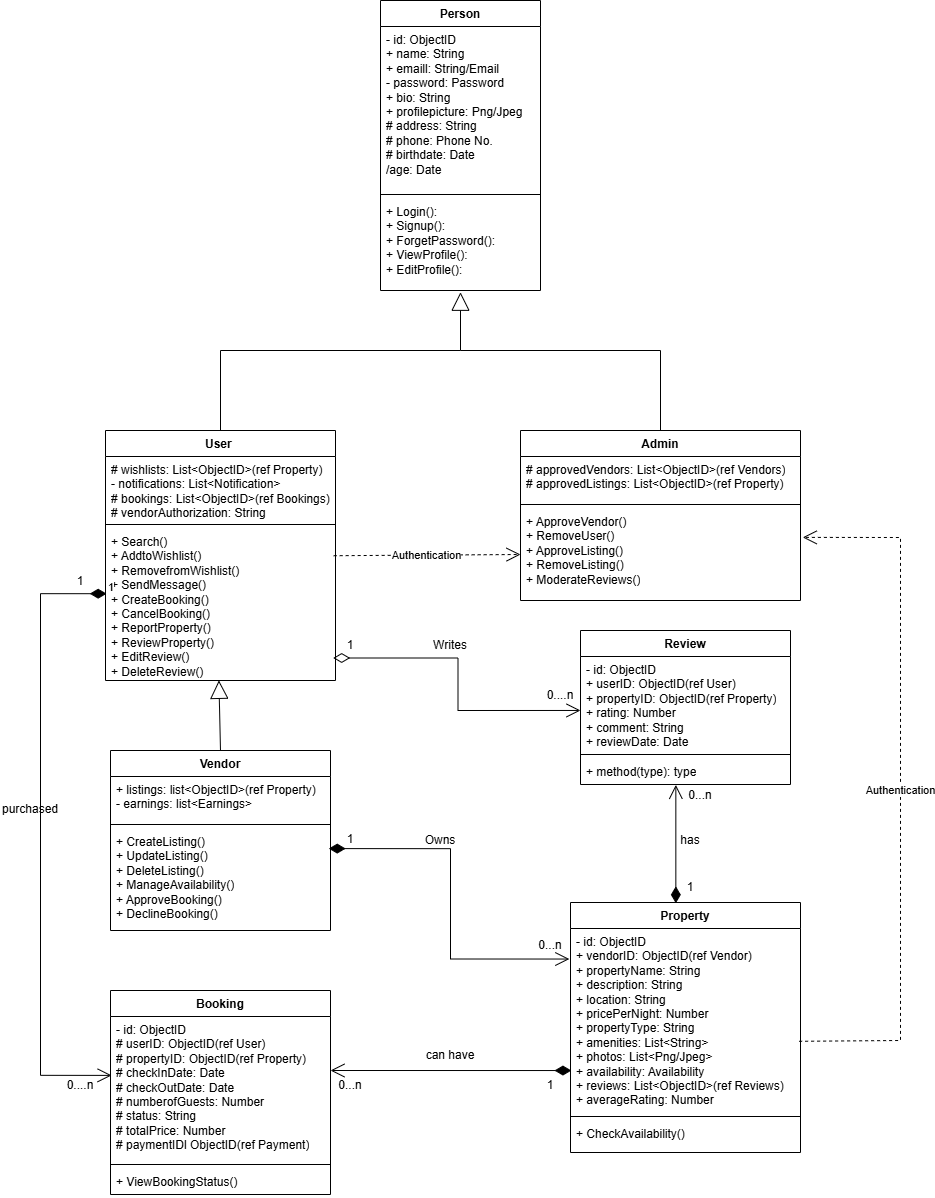

The diagram above was exported from draw.io. Its source (the exported page's mxGraphModel, read from the mxfile embedded in the PNG):
<mxGraphModel dx="2510" dy="945" grid="1" gridSize="10" guides="1" tooltips="1" connect="1" arrows="1" fold="1" page="1" pageScale="1" pageWidth="850" pageHeight="1100" math="0" shadow="0">
  <root>
    <mxCell id="0" />
    <mxCell id="1" parent="0" />
    <mxCell id="Hzgwou4EnnqTboirTjwb-27" value="Person" style="swimlane;fontStyle=1;align=center;verticalAlign=top;childLayout=stackLayout;horizontal=1;startSize=26;horizontalStack=0;resizeParent=1;resizeParentMax=0;resizeLast=0;collapsible=1;marginBottom=0;whiteSpace=wrap;html=1;" parent="1" vertex="1">
      <mxGeometry x="160" y="170" width="160" height="290" as="geometry" />
    </mxCell>
    <mxCell id="Hzgwou4EnnqTboirTjwb-28" value="- id: ObjectID&lt;div&gt;+ name: String&lt;/div&gt;&lt;div&gt;+ emaill: String/Email&lt;/div&gt;&lt;div&gt;- password: Password&lt;/div&gt;&lt;div&gt;+ bio: String&lt;/div&gt;&lt;div&gt;+ profilepicture: Png/Jpeg&lt;/div&gt;&lt;div&gt;# address: String&lt;/div&gt;&lt;div&gt;# phone: Phone No.&lt;/div&gt;&lt;div&gt;# birthdate: Date&lt;/div&gt;&lt;div&gt;/age: Date&lt;/div&gt;" style="text;strokeColor=none;fillColor=none;align=left;verticalAlign=top;spacingLeft=4;spacingRight=4;overflow=hidden;rotatable=0;points=[[0,0.5],[1,0.5]];portConstraint=eastwest;whiteSpace=wrap;html=1;" parent="Hzgwou4EnnqTboirTjwb-27" vertex="1">
      <mxGeometry y="26" width="160" height="164" as="geometry" />
    </mxCell>
    <mxCell id="Hzgwou4EnnqTboirTjwb-29" value="" style="line;strokeWidth=1;fillColor=none;align=left;verticalAlign=middle;spacingTop=-1;spacingLeft=3;spacingRight=3;rotatable=0;labelPosition=right;points=[];portConstraint=eastwest;strokeColor=inherit;" parent="Hzgwou4EnnqTboirTjwb-27" vertex="1">
      <mxGeometry y="190" width="160" height="8" as="geometry" />
    </mxCell>
    <mxCell id="Hzgwou4EnnqTboirTjwb-30" value="+ Login():&amp;nbsp;&lt;div&gt;+ Signup():&lt;/div&gt;&lt;div&gt;+ ForgetPassword():&lt;/div&gt;&lt;div&gt;+ ViewProfile():&lt;/div&gt;&lt;div&gt;+ EditProfile():&lt;/div&gt;" style="text;strokeColor=none;fillColor=none;align=left;verticalAlign=top;spacingLeft=4;spacingRight=4;overflow=hidden;rotatable=0;points=[[0,0.5],[1,0.5]];portConstraint=eastwest;whiteSpace=wrap;html=1;" parent="Hzgwou4EnnqTboirTjwb-27" vertex="1">
      <mxGeometry y="198" width="160" height="92" as="geometry" />
    </mxCell>
    <mxCell id="Hzgwou4EnnqTboirTjwb-33" value="" style="endArrow=block;endSize=16;endFill=0;html=1;rounded=0;entryX=0.5;entryY=1.019;entryDx=0;entryDy=0;entryPerimeter=0;exitX=0.5;exitY=0;exitDx=0;exitDy=0;" parent="1" source="Hzgwou4EnnqTboirTjwb-34" target="Hzgwou4EnnqTboirTjwb-30" edge="1">
      <mxGeometry x="-0.001" width="160" relative="1" as="geometry">
        <mxPoint x="240" y="550" as="sourcePoint" />
        <mxPoint x="430" y="540" as="targetPoint" />
        <Array as="points">
          <mxPoint y="520" />
          <mxPoint x="240" y="520" />
        </Array>
        <mxPoint as="offset" />
      </mxGeometry>
    </mxCell>
    <mxCell id="Hzgwou4EnnqTboirTjwb-34" value="User&amp;nbsp;" style="swimlane;fontStyle=1;align=center;verticalAlign=top;childLayout=stackLayout;horizontal=1;startSize=26;horizontalStack=0;resizeParent=1;resizeParentMax=0;resizeLast=0;collapsible=1;marginBottom=0;whiteSpace=wrap;html=1;" parent="1" vertex="1">
      <mxGeometry x="-115" y="600" width="230" height="250" as="geometry" />
    </mxCell>
    <mxCell id="Hzgwou4EnnqTboirTjwb-35" value="# wishlists: List&amp;lt;ObjectID&amp;gt;(ref Property)&lt;div&gt;- notifications: List&amp;lt;Notification&amp;gt;&lt;/div&gt;&lt;div&gt;# bookings: List&amp;lt;ObjectID&amp;gt;(ref Bookings)&lt;/div&gt;&lt;div&gt;# vendorAuthorization: String&lt;/div&gt;" style="text;strokeColor=none;fillColor=none;align=left;verticalAlign=top;spacingLeft=4;spacingRight=4;overflow=hidden;rotatable=0;points=[[0,0.5],[1,0.5]];portConstraint=eastwest;whiteSpace=wrap;html=1;" parent="Hzgwou4EnnqTboirTjwb-34" vertex="1">
      <mxGeometry y="26" width="230" height="64" as="geometry" />
    </mxCell>
    <mxCell id="Hzgwou4EnnqTboirTjwb-36" value="" style="line;strokeWidth=1;fillColor=none;align=left;verticalAlign=middle;spacingTop=-1;spacingLeft=3;spacingRight=3;rotatable=0;labelPosition=right;points=[];portConstraint=eastwest;strokeColor=inherit;" parent="Hzgwou4EnnqTboirTjwb-34" vertex="1">
      <mxGeometry y="90" width="230" height="8" as="geometry" />
    </mxCell>
    <mxCell id="Hzgwou4EnnqTboirTjwb-37" value="+ Search()&lt;div&gt;+ AddtoWishlist()&lt;/div&gt;&lt;div&gt;+ RemovefromWishlist()&amp;nbsp;&lt;/div&gt;&lt;div&gt;+ SendMessage()&lt;/div&gt;&lt;div&gt;+ CreateBooking()&lt;/div&gt;&lt;div&gt;+ CancelBooking()&lt;/div&gt;&lt;div&gt;+ ReportProperty()&lt;/div&gt;&lt;div&gt;+ ReviewProperty()&lt;/div&gt;&lt;div&gt;+ EditReview()&lt;/div&gt;&lt;div&gt;+ DeleteReview()&lt;/div&gt;" style="text;strokeColor=none;fillColor=none;align=left;verticalAlign=top;spacingLeft=4;spacingRight=4;overflow=hidden;rotatable=0;points=[[0,0.5],[1,0.5]];portConstraint=eastwest;whiteSpace=wrap;html=1;" parent="Hzgwou4EnnqTboirTjwb-34" vertex="1">
      <mxGeometry y="98" width="230" height="152" as="geometry" />
    </mxCell>
    <mxCell id="Hzgwou4EnnqTboirTjwb-38" value="Vendor" style="swimlane;fontStyle=1;align=center;verticalAlign=top;childLayout=stackLayout;horizontal=1;startSize=26;horizontalStack=0;resizeParent=1;resizeParentMax=0;resizeLast=0;collapsible=1;marginBottom=0;whiteSpace=wrap;html=1;" parent="1" vertex="1">
      <mxGeometry x="-110" y="920" width="220" height="180" as="geometry" />
    </mxCell>
    <mxCell id="Hzgwou4EnnqTboirTjwb-39" value="+ listings: list&amp;lt;ObjectID&amp;gt;(ref Property)&lt;div&gt;- earnings: list&amp;lt;Earnings&amp;gt;&lt;/div&gt;" style="text;strokeColor=none;fillColor=none;align=left;verticalAlign=top;spacingLeft=4;spacingRight=4;overflow=hidden;rotatable=0;points=[[0,0.5],[1,0.5]];portConstraint=eastwest;whiteSpace=wrap;html=1;" parent="Hzgwou4EnnqTboirTjwb-38" vertex="1">
      <mxGeometry y="26" width="220" height="44" as="geometry" />
    </mxCell>
    <mxCell id="Hzgwou4EnnqTboirTjwb-40" value="" style="line;strokeWidth=1;fillColor=none;align=left;verticalAlign=middle;spacingTop=-1;spacingLeft=3;spacingRight=3;rotatable=0;labelPosition=right;points=[];portConstraint=eastwest;strokeColor=inherit;" parent="Hzgwou4EnnqTboirTjwb-38" vertex="1">
      <mxGeometry y="70" width="220" height="8" as="geometry" />
    </mxCell>
    <mxCell id="Hzgwou4EnnqTboirTjwb-41" value="+ CreateListing()&lt;div&gt;+ UpdateListing()&lt;/div&gt;&lt;div&gt;+ DeleteListing()&amp;nbsp;&lt;/div&gt;&lt;div&gt;+ ManageAvailability()&lt;/div&gt;&lt;div&gt;+ ApproveBooking()&lt;/div&gt;&lt;div&gt;+ DeclineBooking()&amp;nbsp;&lt;/div&gt;" style="text;strokeColor=none;fillColor=none;align=left;verticalAlign=top;spacingLeft=4;spacingRight=4;overflow=hidden;rotatable=0;points=[[0,0.5],[1,0.5]];portConstraint=eastwest;whiteSpace=wrap;html=1;" parent="Hzgwou4EnnqTboirTjwb-38" vertex="1">
      <mxGeometry y="78" width="220" height="102" as="geometry" />
    </mxCell>
    <mxCell id="Hzgwou4EnnqTboirTjwb-51" value="" style="endArrow=block;endSize=16;endFill=0;html=1;rounded=0;entryX=0.493;entryY=0.999;entryDx=0;entryDy=0;entryPerimeter=0;exitX=0.5;exitY=0;exitDx=0;exitDy=0;" parent="1" source="Hzgwou4EnnqTboirTjwb-38" target="Hzgwou4EnnqTboirTjwb-37" edge="1">
      <mxGeometry width="160" relative="1" as="geometry">
        <mxPoint x="-2" y="940" as="sourcePoint" />
        <mxPoint x="90" y="920" as="targetPoint" />
      </mxGeometry>
    </mxCell>
    <mxCell id="Hzgwou4EnnqTboirTjwb-52" value="Admin" style="swimlane;fontStyle=1;align=center;verticalAlign=top;childLayout=stackLayout;horizontal=1;startSize=26;horizontalStack=0;resizeParent=1;resizeParentMax=0;resizeLast=0;collapsible=1;marginBottom=0;whiteSpace=wrap;html=1;" parent="1" vertex="1">
      <mxGeometry x="300" y="600" width="280" height="170" as="geometry" />
    </mxCell>
    <mxCell id="Hzgwou4EnnqTboirTjwb-53" value="# approvedVendors: List&amp;lt;ObjectID&amp;gt;(ref Vendors)&lt;div&gt;# approvedListings: List&amp;lt;ObjectID&amp;gt;(ref Property)&lt;/div&gt;" style="text;strokeColor=none;fillColor=none;align=left;verticalAlign=top;spacingLeft=4;spacingRight=4;overflow=hidden;rotatable=0;points=[[0,0.5],[1,0.5]];portConstraint=eastwest;whiteSpace=wrap;html=1;" parent="Hzgwou4EnnqTboirTjwb-52" vertex="1">
      <mxGeometry y="26" width="280" height="44" as="geometry" />
    </mxCell>
    <mxCell id="Hzgwou4EnnqTboirTjwb-54" value="" style="line;strokeWidth=1;fillColor=none;align=left;verticalAlign=middle;spacingTop=-1;spacingLeft=3;spacingRight=3;rotatable=0;labelPosition=right;points=[];portConstraint=eastwest;strokeColor=inherit;" parent="Hzgwou4EnnqTboirTjwb-52" vertex="1">
      <mxGeometry y="70" width="280" height="8" as="geometry" />
    </mxCell>
    <mxCell id="Hzgwou4EnnqTboirTjwb-55" value="+ ApproveVendor()&lt;div&gt;+ RemoveUser()&lt;/div&gt;&lt;div&gt;+ ApproveListing()&lt;/div&gt;&lt;div&gt;+ RemoveListing()&lt;/div&gt;&lt;div&gt;+ ModerateReviews()&lt;/div&gt;" style="text;strokeColor=none;fillColor=none;align=left;verticalAlign=top;spacingLeft=4;spacingRight=4;overflow=hidden;rotatable=0;points=[[0,0.5],[1,0.5]];portConstraint=eastwest;whiteSpace=wrap;html=1;" parent="Hzgwou4EnnqTboirTjwb-52" vertex="1">
      <mxGeometry y="78" width="280" height="92" as="geometry" />
    </mxCell>
    <mxCell id="Hzgwou4EnnqTboirTjwb-56" value="" style="endArrow=none;html=1;rounded=0;entryX=0.5;entryY=0;entryDx=0;entryDy=0;" parent="1" target="Hzgwou4EnnqTboirTjwb-52" edge="1">
      <mxGeometry width="50" height="50" relative="1" as="geometry">
        <mxPoint x="240" y="520" as="sourcePoint" />
        <mxPoint x="430" y="540" as="targetPoint" />
        <Array as="points">
          <mxPoint x="440" y="520" />
        </Array>
      </mxGeometry>
    </mxCell>
    <mxCell id="Hzgwou4EnnqTboirTjwb-57" value="Property" style="swimlane;fontStyle=1;align=center;verticalAlign=top;childLayout=stackLayout;horizontal=1;startSize=26;horizontalStack=0;resizeParent=1;resizeParentMax=0;resizeLast=0;collapsible=1;marginBottom=0;whiteSpace=wrap;html=1;" parent="1" vertex="1">
      <mxGeometry x="350" y="1072" width="230" height="250" as="geometry" />
    </mxCell>
    <mxCell id="Hzgwou4EnnqTboirTjwb-58" value="- id: ObjectID&lt;div&gt;+ vendorID: ObjectID(ref Vendor)&lt;/div&gt;&lt;div&gt;+ propertyName: String&lt;/div&gt;&lt;div&gt;+ description: String&lt;/div&gt;&lt;div&gt;+ location: String&lt;/div&gt;&lt;div&gt;+ pricePerNight: Number&lt;/div&gt;&lt;div&gt;+ propertyType: String&lt;/div&gt;&lt;div&gt;+ amenities: List&amp;lt;String&amp;gt;&lt;/div&gt;&lt;div&gt;+ photos: List&amp;lt;Png/Jpeg&amp;gt;&lt;/div&gt;&lt;div&gt;+ availability: Availability&lt;/div&gt;&lt;div&gt;+ reviews: List&amp;lt;ObjectID&amp;gt;(ref Reviews)&amp;nbsp;&lt;/div&gt;&lt;div&gt;+ averageRating: Number&lt;/div&gt;" style="text;strokeColor=none;fillColor=none;align=left;verticalAlign=top;spacingLeft=4;spacingRight=4;overflow=hidden;rotatable=0;points=[[0,0.5],[1,0.5]];portConstraint=eastwest;whiteSpace=wrap;html=1;" parent="Hzgwou4EnnqTboirTjwb-57" vertex="1">
      <mxGeometry y="26" width="230" height="184" as="geometry" />
    </mxCell>
    <mxCell id="Hzgwou4EnnqTboirTjwb-59" value="" style="line;strokeWidth=1;fillColor=none;align=left;verticalAlign=middle;spacingTop=-1;spacingLeft=3;spacingRight=3;rotatable=0;labelPosition=right;points=[];portConstraint=eastwest;strokeColor=inherit;" parent="Hzgwou4EnnqTboirTjwb-57" vertex="1">
      <mxGeometry y="210" width="230" height="8" as="geometry" />
    </mxCell>
    <mxCell id="Hzgwou4EnnqTboirTjwb-60" value="+ CheckAvailability()" style="text;strokeColor=none;fillColor=none;align=left;verticalAlign=top;spacingLeft=4;spacingRight=4;overflow=hidden;rotatable=0;points=[[0,0.5],[1,0.5]];portConstraint=eastwest;whiteSpace=wrap;html=1;" parent="Hzgwou4EnnqTboirTjwb-57" vertex="1">
      <mxGeometry y="218" width="230" height="32" as="geometry" />
    </mxCell>
    <mxCell id="Hzgwou4EnnqTboirTjwb-61" value="Booking" style="swimlane;fontStyle=1;align=center;verticalAlign=top;childLayout=stackLayout;horizontal=1;startSize=26;horizontalStack=0;resizeParent=1;resizeParentMax=0;resizeLast=0;collapsible=1;marginBottom=0;whiteSpace=wrap;html=1;" parent="1" vertex="1">
      <mxGeometry x="-110" y="1160" width="220" height="204" as="geometry" />
    </mxCell>
    <mxCell id="Hzgwou4EnnqTboirTjwb-62" value="- id: ObjectID&lt;div&gt;# userID: ObjectID(ref User)&amp;nbsp;&lt;/div&gt;&lt;div&gt;# propertyID: ObjectID(ref Property)&lt;/div&gt;&lt;div&gt;# checkInDate: Date&lt;/div&gt;&lt;div&gt;# checkOutDate: Date&lt;/div&gt;&lt;div&gt;# numberofGuests: Number&lt;/div&gt;&lt;div&gt;# status: String&lt;/div&gt;&lt;div&gt;# totalPrice: Number&lt;/div&gt;&lt;div&gt;# paymentIDl ObjectID(ref Payment)&lt;/div&gt;" style="text;strokeColor=none;fillColor=none;align=left;verticalAlign=top;spacingLeft=4;spacingRight=4;overflow=hidden;rotatable=0;points=[[0,0.5],[1,0.5]];portConstraint=eastwest;whiteSpace=wrap;html=1;" parent="Hzgwou4EnnqTboirTjwb-61" vertex="1">
      <mxGeometry y="26" width="220" height="144" as="geometry" />
    </mxCell>
    <mxCell id="Hzgwou4EnnqTboirTjwb-63" value="" style="line;strokeWidth=1;fillColor=none;align=left;verticalAlign=middle;spacingTop=-1;spacingLeft=3;spacingRight=3;rotatable=0;labelPosition=right;points=[];portConstraint=eastwest;strokeColor=inherit;" parent="Hzgwou4EnnqTboirTjwb-61" vertex="1">
      <mxGeometry y="170" width="220" height="8" as="geometry" />
    </mxCell>
    <mxCell id="Hzgwou4EnnqTboirTjwb-64" value="+ ViewBookingStatus()" style="text;strokeColor=none;fillColor=none;align=left;verticalAlign=top;spacingLeft=4;spacingRight=4;overflow=hidden;rotatable=0;points=[[0,0.5],[1,0.5]];portConstraint=eastwest;whiteSpace=wrap;html=1;" parent="Hzgwou4EnnqTboirTjwb-61" vertex="1">
      <mxGeometry y="178" width="220" height="26" as="geometry" />
    </mxCell>
    <mxCell id="Hzgwou4EnnqTboirTjwb-69" value="Review" style="swimlane;fontStyle=1;align=center;verticalAlign=top;childLayout=stackLayout;horizontal=1;startSize=26;horizontalStack=0;resizeParent=1;resizeParentMax=0;resizeLast=0;collapsible=1;marginBottom=0;whiteSpace=wrap;html=1;" parent="1" vertex="1">
      <mxGeometry x="360" y="800" width="210" height="154" as="geometry" />
    </mxCell>
    <mxCell id="Hzgwou4EnnqTboirTjwb-70" value="- id: ObjectID&lt;div&gt;+ userID: ObjectID(ref User)&lt;/div&gt;&lt;div&gt;+ propertyID: ObjectID(ref Property)&lt;/div&gt;&lt;div&gt;+ rating: Number&lt;/div&gt;&lt;div&gt;+ comment: String&lt;/div&gt;&lt;div&gt;+ reviewDate: Date&lt;/div&gt;" style="text;strokeColor=none;fillColor=none;align=left;verticalAlign=top;spacingLeft=4;spacingRight=4;overflow=hidden;rotatable=0;points=[[0,0.5],[1,0.5]];portConstraint=eastwest;whiteSpace=wrap;html=1;" parent="Hzgwou4EnnqTboirTjwb-69" vertex="1">
      <mxGeometry y="26" width="210" height="94" as="geometry" />
    </mxCell>
    <mxCell id="Hzgwou4EnnqTboirTjwb-71" value="" style="line;strokeWidth=1;fillColor=none;align=left;verticalAlign=middle;spacingTop=-1;spacingLeft=3;spacingRight=3;rotatable=0;labelPosition=right;points=[];portConstraint=eastwest;strokeColor=inherit;" parent="Hzgwou4EnnqTboirTjwb-69" vertex="1">
      <mxGeometry y="120" width="210" height="8" as="geometry" />
    </mxCell>
    <mxCell id="Hzgwou4EnnqTboirTjwb-72" value="+ method(type): type" style="text;strokeColor=none;fillColor=none;align=left;verticalAlign=top;spacingLeft=4;spacingRight=4;overflow=hidden;rotatable=0;points=[[0,0.5],[1,0.5]];portConstraint=eastwest;whiteSpace=wrap;html=1;" parent="Hzgwou4EnnqTboirTjwb-69" vertex="1">
      <mxGeometry y="128" width="210" height="26" as="geometry" />
    </mxCell>
    <mxCell id="Hzgwou4EnnqTboirTjwb-87" value="1" style="text;html=1;align=center;verticalAlign=middle;whiteSpace=wrap;rounded=0;" parent="1" vertex="1">
      <mxGeometry x="-170" y="736" width="60" height="30" as="geometry" />
    </mxCell>
    <mxCell id="Hzgwou4EnnqTboirTjwb-88" value="0....n" style="text;html=1;align=center;verticalAlign=middle;whiteSpace=wrap;rounded=0;" parent="1" vertex="1">
      <mxGeometry x="-170" y="1240" width="60" height="30" as="geometry" />
    </mxCell>
    <mxCell id="Hzgwou4EnnqTboirTjwb-91" value="purchased" style="text;html=1;align=center;verticalAlign=middle;whiteSpace=wrap;rounded=0;" parent="1" vertex="1">
      <mxGeometry x="-220" y="964" width="60" height="30" as="geometry" />
    </mxCell>
    <mxCell id="Hzgwou4EnnqTboirTjwb-96" value="1" style="text;html=1;align=center;verticalAlign=middle;whiteSpace=wrap;rounded=0;" parent="1" vertex="1">
      <mxGeometry x="300" y="1240" width="60" height="30" as="geometry" />
    </mxCell>
    <mxCell id="Hzgwou4EnnqTboirTjwb-97" value="0...n" style="text;html=1;align=center;verticalAlign=middle;whiteSpace=wrap;rounded=0;" parent="1" vertex="1">
      <mxGeometry x="100" y="1240" width="60" height="30" as="geometry" />
    </mxCell>
    <mxCell id="Hzgwou4EnnqTboirTjwb-98" value="can have" style="text;html=1;align=center;verticalAlign=middle;whiteSpace=wrap;rounded=0;" parent="1" vertex="1">
      <mxGeometry x="200" y="1210" width="60" height="30" as="geometry" />
    </mxCell>
    <mxCell id="Hzgwou4EnnqTboirTjwb-101" value="1" style="text;html=1;align=center;verticalAlign=middle;whiteSpace=wrap;rounded=0;" parent="1" vertex="1">
      <mxGeometry x="100" y="994" width="60" height="30" as="geometry" />
    </mxCell>
    <mxCell id="Hzgwou4EnnqTboirTjwb-102" value="0...n" style="text;html=1;align=center;verticalAlign=middle;whiteSpace=wrap;rounded=0;" parent="1" vertex="1">
      <mxGeometry x="300" y="1100" width="60" height="30" as="geometry" />
    </mxCell>
    <mxCell id="Hzgwou4EnnqTboirTjwb-103" value="Owns" style="text;html=1;align=center;verticalAlign=middle;whiteSpace=wrap;rounded=0;" parent="1" vertex="1">
      <mxGeometry x="190" y="995" width="60" height="30" as="geometry" />
    </mxCell>
    <mxCell id="Hzgwou4EnnqTboirTjwb-105" value="" style="endArrow=open;html=1;endSize=12;startArrow=diamondThin;startSize=14;startFill=1;edgeStyle=orthogonalEdgeStyle;align=left;verticalAlign=bottom;rounded=0;exitX=0.992;exitY=0.197;exitDx=0;exitDy=0;exitPerimeter=0;entryX=-0.005;entryY=0.166;entryDx=0;entryDy=0;entryPerimeter=0;" parent="1" source="Hzgwou4EnnqTboirTjwb-41" target="Hzgwou4EnnqTboirTjwb-58" edge="1">
      <mxGeometry x="-1" y="3" relative="1" as="geometry">
        <mxPoint x="130" y="1030" as="sourcePoint" />
        <mxPoint x="290" y="1030" as="targetPoint" />
      </mxGeometry>
    </mxCell>
    <mxCell id="Hzgwou4EnnqTboirTjwb-106" value="" style="endArrow=open;html=1;endSize=12;startArrow=diamondThin;startSize=14;startFill=1;edgeStyle=orthogonalEdgeStyle;align=left;verticalAlign=bottom;rounded=0;entryX=1;entryY=0.375;entryDx=0;entryDy=0;entryPerimeter=0;exitX=0.004;exitY=0.772;exitDx=0;exitDy=0;exitPerimeter=0;" parent="1" source="Hzgwou4EnnqTboirTjwb-58" target="Hzgwou4EnnqTboirTjwb-62" edge="1">
      <mxGeometry x="-1" y="3" relative="1" as="geometry">
        <mxPoint x="250" y="1320" as="sourcePoint" />
        <mxPoint x="330" y="1290" as="targetPoint" />
      </mxGeometry>
    </mxCell>
    <mxCell id="Hzgwou4EnnqTboirTjwb-107" value="1" style="endArrow=open;html=1;endSize=12;startArrow=diamondThin;startSize=14;startFill=1;edgeStyle=orthogonalEdgeStyle;align=left;verticalAlign=bottom;rounded=0;exitX=0.005;exitY=0.429;exitDx=0;exitDy=0;exitPerimeter=0;entryX=0.005;entryY=0.409;entryDx=0;entryDy=0;entryPerimeter=0;" parent="1" source="Hzgwou4EnnqTboirTjwb-37" target="Hzgwou4EnnqTboirTjwb-62" edge="1">
      <mxGeometry x="-1" y="3" relative="1" as="geometry">
        <mxPoint x="-220" y="820" as="sourcePoint" />
        <mxPoint x="-200" y="1240" as="targetPoint" />
        <Array as="points">
          <mxPoint x="-180" y="763" />
          <mxPoint x="-180" y="1245" />
        </Array>
      </mxGeometry>
    </mxCell>
    <mxCell id="Hzgwou4EnnqTboirTjwb-108" value="" style="endArrow=open;html=1;endSize=12;startArrow=diamondThin;startSize=14;startFill=0;edgeStyle=orthogonalEdgeStyle;align=left;verticalAlign=bottom;rounded=0;exitX=0.99;exitY=0.852;exitDx=0;exitDy=0;exitPerimeter=0;entryX=0;entryY=0.574;entryDx=0;entryDy=0;entryPerimeter=0;" parent="1" source="Hzgwou4EnnqTboirTjwb-37" target="Hzgwou4EnnqTboirTjwb-70" edge="1">
      <mxGeometry x="-1" y="3" relative="1" as="geometry">
        <mxPoint x="140" y="810" as="sourcePoint" />
        <mxPoint x="300" y="810" as="targetPoint" />
      </mxGeometry>
    </mxCell>
    <mxCell id="Hzgwou4EnnqTboirTjwb-109" value="1" style="text;html=1;align=center;verticalAlign=middle;whiteSpace=wrap;rounded=0;" parent="1" vertex="1">
      <mxGeometry x="100" y="800" width="60" height="30" as="geometry" />
    </mxCell>
    <mxCell id="Hzgwou4EnnqTboirTjwb-110" value="0....n" style="text;html=1;align=center;verticalAlign=middle;whiteSpace=wrap;rounded=0;" parent="1" vertex="1">
      <mxGeometry x="310" y="850" width="60" height="30" as="geometry" />
    </mxCell>
    <mxCell id="Hzgwou4EnnqTboirTjwb-111" value="Writes" style="text;html=1;align=center;verticalAlign=middle;whiteSpace=wrap;rounded=0;" parent="1" vertex="1">
      <mxGeometry x="200" y="800" width="60" height="30" as="geometry" />
    </mxCell>
    <mxCell id="Hzgwou4EnnqTboirTjwb-112" value="" style="endArrow=open;html=1;endSize=12;startArrow=diamondThin;startSize=14;startFill=1;edgeStyle=orthogonalEdgeStyle;align=left;verticalAlign=bottom;rounded=0;exitX=0.458;exitY=0.003;exitDx=0;exitDy=0;exitPerimeter=0;entryX=0.454;entryY=1.014;entryDx=0;entryDy=0;entryPerimeter=0;" parent="1" source="Hzgwou4EnnqTboirTjwb-57" target="Hzgwou4EnnqTboirTjwb-72" edge="1">
      <mxGeometry x="-1" y="3" relative="1" as="geometry">
        <mxPoint x="430" y="1030" as="sourcePoint" />
        <mxPoint x="455" y="954" as="targetPoint" />
      </mxGeometry>
    </mxCell>
    <mxCell id="Hzgwou4EnnqTboirTjwb-113" value="1" style="text;html=1;align=center;verticalAlign=middle;whiteSpace=wrap;rounded=0;" parent="1" vertex="1">
      <mxGeometry x="440" y="1042" width="60" height="30" as="geometry" />
    </mxCell>
    <mxCell id="Hzgwou4EnnqTboirTjwb-114" value="0...n" style="text;html=1;align=center;verticalAlign=middle;whiteSpace=wrap;rounded=0;" parent="1" vertex="1">
      <mxGeometry x="450" y="950" width="60" height="30" as="geometry" />
    </mxCell>
    <mxCell id="Hzgwou4EnnqTboirTjwb-115" value="has" style="text;html=1;align=center;verticalAlign=middle;whiteSpace=wrap;rounded=0;" parent="1" vertex="1">
      <mxGeometry x="440" y="995" width="60" height="30" as="geometry" />
    </mxCell>
    <mxCell id="Hzgwou4EnnqTboirTjwb-123" value="Authentication" style="endArrow=open;endSize=12;dashed=1;html=1;rounded=0;exitX=0.992;exitY=0.179;exitDx=0;exitDy=0;exitPerimeter=0;entryX=0;entryY=0.5;entryDx=0;entryDy=0;" parent="1" source="Hzgwou4EnnqTboirTjwb-37" target="Hzgwou4EnnqTboirTjwb-55" edge="1">
      <mxGeometry width="160" relative="1" as="geometry">
        <mxPoint x="200" y="670" as="sourcePoint" />
        <mxPoint x="360" y="670" as="targetPoint" />
      </mxGeometry>
    </mxCell>
    <mxCell id="Hzgwou4EnnqTboirTjwb-125" value="Authentication" style="endArrow=open;endSize=12;dashed=1;html=1;rounded=0;exitX=0.994;exitY=0.613;exitDx=0;exitDy=0;entryX=1.008;entryY=0.314;entryDx=0;entryDy=0;entryPerimeter=0;exitPerimeter=0;" parent="1" source="Hzgwou4EnnqTboirTjwb-58" target="Hzgwou4EnnqTboirTjwb-55" edge="1">
      <mxGeometry width="160" relative="1" as="geometry">
        <mxPoint x="710" y="1194.0000000000002" as="sourcePoint" />
        <mxPoint x="711.1200000000003" y="708.22" as="targetPoint" />
        <Array as="points">
          <mxPoint x="680" y="1210" />
          <mxPoint x="680" y="707" />
        </Array>
      </mxGeometry>
    </mxCell>
  </root>
</mxGraphModel>